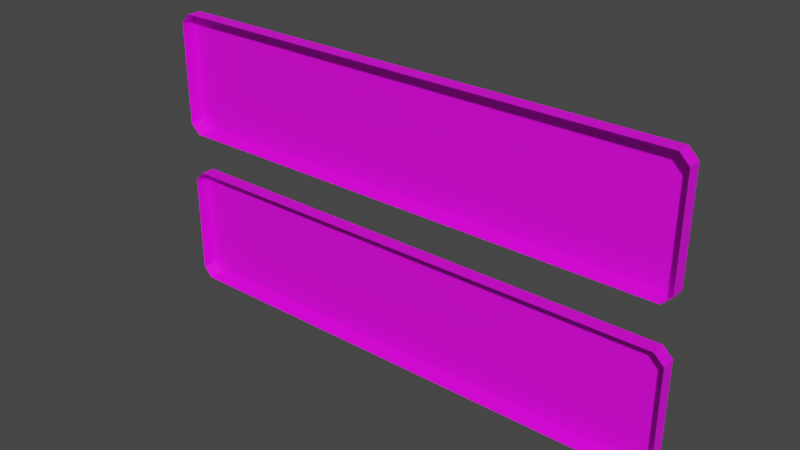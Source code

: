 # Source: prop-bathroom-sign.blend  (saved by Blender 2.93.21; exported with 4.5.12 LTS)
import bpy
from mathutils import Matrix  # noqa: F401  (used for matrix-valued properties, if any)

bpy.ops.wm.read_factory_settings(use_empty=True)
scene = bpy.context.scene
scene.name = 'Scene'

# ---- collections
col_collection = bpy.data.collections.new('Collection'); scene.collection.children.link(col_collection)

# ---- images (referenced by path relative to the original .blend; pixels are not part of the script)
import os
ASSET_DIR = os.environ.get("B2B_ASSET_DIR", "")  # directory of the original .blend (textures are referenced by path, not embedded)
HERE = os.path.dirname(os.path.abspath(__file__))  # packed textures are extracted next to this script under _unpacked/

def load_image(name, relpath, width, height, colorspace="sRGB"):
    """Load a texture the original file referenced (path relative to the .blend, or extracted next to this script)."""
    p = next((c for c in (os.path.join(HERE, relpath), os.path.join(ASSET_DIR, relpath)) if relpath and os.path.exists(c)), "")
    if p:
        img = bpy.data.images.load(p, check_existing=True)
        img.name = name
    else:  # same state as the original file: an image datablock whose file is absent (Cycles renders it pink)
        img = bpy.data.images.new(name, width, height)
        img.source = "FILE"
        img.filepath = "//" + (relpath or name)
    img.colorspace_settings.name = colorspace
    return img
img_prop_bathroom_sign_diffuse_png = load_image('prop-bathroom-sign-diffuse.png', 'prop-bathroom-sign-diffuse.png', 1024, 1024, 'sRGB')

# ---- materials (node trees are filled in below, after node groups)
mat_sign = bpy.data.materials.new('sign')
mat_sign.use_backface_culling = True

# ---- material node trees
mat_sign.use_nodes = True; mat_sign.node_tree.nodes.clear()
_N = mat_sign.node_tree.nodes; _L = mat_sign.node_tree.links
n0 = _N.new('ShaderNodeBsdfPrincipled'); n0.name = 'Principled BSDF'; n0.location = (10, 300)
n0.distribution = 'GGX'
n0.subsurface_method = 'BURLEY'
n0.inputs[3].default_value = 1.45
n0.inputs[27].default_value = (0.0, 0.0, 0.0, 1.0)
n0.inputs[28].default_value = 1.0
n1 = _N.new('ShaderNodeOutputMaterial'); n1.name = 'Material Output'; n1.location = (300, 300)
n2 = _N.new('ShaderNodeTexImage'); n2.name = 'Image Texture'; n2.location = (-280, 280)
n2.image = img_prop_bathroom_sign_diffuse_png
_L.new(n0.outputs[0], n1.inputs[0])
_L.new(n2.outputs[0], n0.inputs[0])
n1.is_active_output = True

# ---- world
world_world = bpy.data.worlds.new('World'); scene.world = world_world
world_world.use_nodes = True; world_world.node_tree.nodes.clear()
_N = world_world.node_tree.nodes; _L = world_world.node_tree.links
n0 = _N.new('ShaderNodeOutputWorld'); n0.name = 'World Output'; n0.location = (300, 300)
n1 = _N.new('ShaderNodeBackground'); n1.name = 'Background'; n1.location = (10, 300)
n1.inputs[0].default_value = (0.05088, 0.05088, 0.05088, 1.0)
_L.new(n1.outputs[0], n0.inputs[0])
n0.is_active_output = True
world_world.color = (0.05088, 0.05088, 0.05088)
world_world.use_sun_shadow = False
world_world.sun_shadow_jitter_overblur = 0.0

# ---- meshes
me_prop_bathroom_sign_women = bpy.data.meshes.new('prop-bathroom-sign-women')
me_prop_bathroom_sign_women.from_pydata([(-0.1886, 0.01, 0.03703), (-0.1818, 0.01, 0.04381), (0.1818, 0.01, 0.04381), (0.1886, 0.01, 0.03703), (-0.1818, 0.01, -0.04381), (-0.1886, 0.01, -0.03703), (0.1886, 0.01, -0.03703), (0.1818, 0.01, -0.04381), (-0.1886, -1.574e-09, -0.03703), (-0.1818, -1.863e-09, -0.04381), (-0.1818, 1.863e-09, 0.04381), (-0.1886, 1.574e-09, 0.03703), (0.1886, 1.574e-09, 0.03703), (0.1818, 1.863e-09, 0.04381), (0.1818, -1.863e-09, -0.04381), (0.1886, -1.574e-09, -0.03703)], [], [(1, 10, 13, 2), (7, 14, 9, 4), (0, 1, 2, 3, 6, 7, 4, 5), (3, 12, 15, 6), (6, 15, 14, 7), (12, 3, 2, 13), (0, 11, 10, 1), (8, 5, 4, 9), (5, 8, 11, 0)])
_uv = me_prop_bathroom_sign_women.uv_layers.new(name='UVMap')
_uv.uv.foreach_set('vector', [0.9544, 0.9653, 0.9544, 0.9653, 0.04557, 0.9653, 0.04557, 0.9653, 0.04557, 0.7462, 0.04557, 0.7462, 0.9544, 0.7462, 0.9544, 0.7462, 0.9714, 0.9483, 0.9544, 0.9653, 0.04557, 0.9653, 0.02862, 0.9483, 0.02862, 0.7632, 0.04557, 0.7462, 0.9544, 0.7462, 0.9714, 0.7632, 0.02862, 0.9483, 0.02862, 0.9483, 0.02862, 0.7632, 0.02862, 0.7632, 0.02862, 0.7632, 0.02862, 0.7632, 0.04557, 0.7462, 0.04557, 0.7462, 0.02862, 0.9483, 0.02862, 0.9483, 0.04557, 0.9653, 0.04557, 0.9653, 0.9714, 0.9483, 0.9714, 0.9483, 0.9544, 0.9653, 0.9544, 0.9653, 0.9714, 0.7632, 0.9714, 0.7632, 0.9544, 0.7462, 0.9544, 0.7462, 0.9714, 0.7632, 0.9714, 0.7632, 0.9714, 0.9483, 0.9714, 0.9483])
me_prop_bathroom_sign_women.materials.append(mat_sign)
me_prop_bathroom_sign_women.use_remesh_fix_poles = True
me_prop_bathroom_sign_women.use_remesh_preserve_attributes = False
me_prop_bathroom_sign_women.update()
me_prop_bathroom_sign_men = bpy.data.meshes.new('prop-bathroom-sign-men')
me_prop_bathroom_sign_men.from_pydata([(0.1886, 0.01, -0.0366), (0.1818, 0.01, -0.04338), (-0.1818, 0.01, -0.04338), (-0.1886, 0.01, -0.0366), (-0.1886, 0.01, 0.0366), (-0.1818, 0.01, 0.04338), (0.1818, 0.01, 0.04338), (0.1886, 0.01, 0.0366), (0.1886, 1.426e-09, 0.0366), (0.1818, 1.863e-09, 0.04338), (0.1818, -3.725e-09, -0.04338), (0.1886, -3.289e-09, -0.0366), (-0.1886, -3.289e-09, -0.0366), (-0.1818, -3.725e-09, -0.04338), (-0.1818, 1.863e-09, 0.04338), (-0.1886, 1.426e-09, 0.0366)], [], [(1, 10, 13, 2), (5, 14, 9, 6), (4, 5, 6, 7, 0, 1, 2, 3), (3, 12, 15, 4), (4, 15, 14, 5), (12, 3, 2, 13), (0, 11, 10, 1), (8, 7, 6, 9), (7, 8, 11, 0)])
_uv = me_prop_bathroom_sign_men.uv_layers.new(name='UVMap')
_uv.uv.foreach_set('vector', [0.04557, 0.339, 0.04557, 0.339, 0.9544, 0.339, 0.9544, 0.339, 0.9544, 0.5559, 0.9544, 0.5559, 0.04557, 0.5559, 0.04557, 0.5559, 0.9714, 0.539, 0.9544, 0.5559, 0.04557, 0.5559, 0.02862, 0.539, 0.02862, 0.3559, 0.04557, 0.339, 0.9544, 0.339, 0.9714, 0.3559, 0.9714, 0.3559, 0.9714, 0.3559, 0.9714, 0.539, 0.9714, 0.539, 0.9714, 0.539, 0.9714, 0.539, 0.9544, 0.5559, 0.9544, 0.5559, 0.9714, 0.3559, 0.9714, 0.3559, 0.9544, 0.339, 0.9544, 0.339, 0.02862, 0.3559, 0.02862, 0.3559, 0.04557, 0.339, 0.04557, 0.339, 0.02862, 0.539, 0.02862, 0.539, 0.04557, 0.5559, 0.04557, 0.5559, 0.02862, 0.539, 0.02862, 0.539, 0.02862, 0.3559, 0.02862, 0.3559])
me_prop_bathroom_sign_men.materials.append(mat_sign)
me_prop_bathroom_sign_men.use_remesh_fix_poles = True
me_prop_bathroom_sign_men.use_remesh_preserve_attributes = False
me_prop_bathroom_sign_men.update()

# ---- objects
ob_prop_bathroom_sign_women = bpy.data.objects.new('prop-bathroom-sign-women', me_prop_bathroom_sign_women)
ob_prop_bathroom_sign_men = bpy.data.objects.new('prop-bathroom-sign-men', me_prop_bathroom_sign_men)

# ---- transforms, parenting, visibility, modifiers, constraints
ob_prop_bathroom_sign_women.location = (0.0, 0.005, 0.1068)
ob_prop_bathroom_sign_men.location = (0.0, 0.005, -0.01051)

# ---- collection membership
col_collection.objects.link(ob_prop_bathroom_sign_women)
col_collection.objects.link(ob_prop_bathroom_sign_men)

# ---- scene / render settings (as saved in the file)
scene.frame_start = 0; scene.frame_end = 250; scene.frame_set(1)
scene.render.engine = 'CYCLES'
scene.render.fps = 30
scene.cycles.use_denoising = False
scene.cycles.samples = 128
scene.cycles.sampling_pattern = 'TABULATED_SOBOL'
scene.cycles.use_adaptive_sampling = False
scene.cycles.use_light_tree = False
scene.view_settings.view_transform = 'Filmic'
bpy.context.view_layer.update()

# ---- added for rendering (the .blend has no active camera and no usable light): camera, sun
cam_auto = bpy.data.cameras.new('AutoCamera')
cam_auto.lens = 50.0
cam_auto.sensor_width = 36.0
cam_auto.clip_end = 1000.0
ob_auto_camera = bpy.data.objects.new('AutoCamera', cam_auto)
scene.collection.objects.link(ob_auto_camera)
ob_auto_camera.location = (0.397, -0.4664, 0.365938)
ob_auto_camera.rotation_euler = (1.09748, -7.21219e-08, 0.694738)
scene.camera = ob_auto_camera
light_auto_sun = bpy.data.lights.new('AutoSun', 'SUN')
light_auto_sun.energy = 3.0
light_auto_sun.angle = 0.0523599
ob_auto_sun = bpy.data.objects.new('AutoSun', light_auto_sun)
scene.collection.objects.link(ob_auto_sun)
ob_auto_sun.rotation_euler = (0.872665, 0.174533, 0.523599)
bpy.context.view_layer.update()
